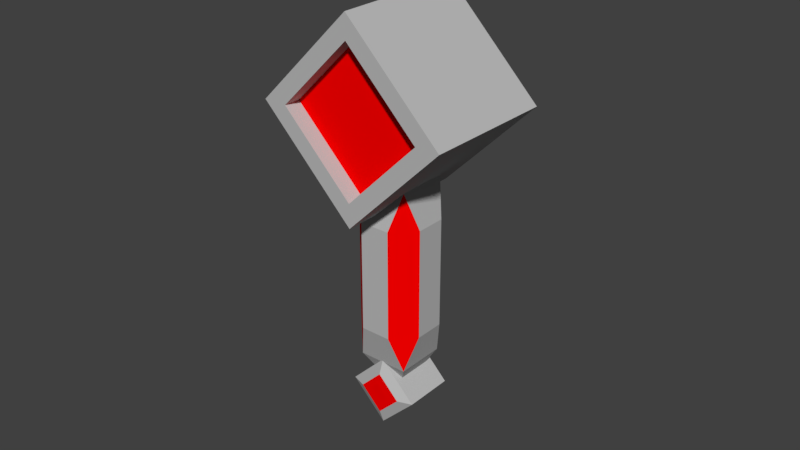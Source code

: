 # Source: Heirophant.blend  (saved by Blender 2.79.0; exported with 4.5.12 LTS)
import bpy
from mathutils import Matrix  # noqa: F401  (used for matrix-valued properties, if any)

bpy.ops.wm.read_factory_settings(use_empty=True)
scene = bpy.context.scene
scene.name = 'Scene'

# ---- collections
col_collection_1 = bpy.data.collections.new('Collection 1'); scene.collection.children.link(col_collection_1)

# ---- materials (node trees are filled in below, after node groups)
mat_gray50 = bpy.data.materials.new('gray50')
mat_gray50.alpha_threshold = 0.0
mat_gray50.use_transparent_shadow = False
mat_gray50.diffuse_color = (0.5, 0.5, 0.5, 1.0)
mat_gray50.roughness = 0.5
mat_red = bpy.data.materials.new('red')
mat_red.alpha_threshold = 0.0
mat_red.use_transparent_shadow = False
mat_red.diffuse_color = (1.0, 0.0, 0.0, 1.0)
mat_red.roughness = 0.5

# ---- material node trees

# ---- world
world_world = bpy.data.worlds.new('World'); scene.world = world_world
world_world.color = (0.05088, 0.05088, 0.05088)
world_world.use_sun_shadow = False
world_world.sun_shadow_jitter_overblur = 0.0
world_world.cycles.sampling_method = 'MANUAL'

# ---- meshes
me_cube = bpy.data.meshes.new('Cube')
me_cube.from_pydata([(-0.75, -1.0, -0.75), (-0.75, -1.0, 0.75), (-0.75, 1.0, -0.75), (-0.75, 1.0, 0.75), (0.75, -1.0, -0.75), (0.75, -1.0, 0.75), (0.75, 1.0, -0.75), (0.75, 1.0, 0.75), (-1.0, -1.0, -1.0), (-1.0, -1.0, 1.0), (-1.0, 1.0, 1.0), (-1.0, 1.0, -1.0), (1.0, 1.0, -1.0), (1.0, 1.0, 1.0), (1.0, -1.0, 1.0), (1.0, -1.0, -1.0), (-0.75, 0.75, 0.75), (-0.75, 0.75, -0.75), (0.75, 0.75, -0.75), (0.75, 0.75, 0.75), (-0.75, -0.75, -0.75), (-0.75, -0.75, 0.75), (0.75, -0.75, 0.75), (0.75, -0.75, -0.75), (2.695, -0.225, -3.013), (0.7473, -0.225, -1.49), (2.695, 0.225, -3.013), (0.7473, 0.225, -1.49), (3.013, -0.225, -2.695), (1.49, -0.225, -0.7473), (3.013, 0.225, -2.695), (1.49, 0.225, -0.7473), (1.904, 0.225, -2.647), (1.904, -0.225, -2.647), (2.647, 0.225, -1.904), (2.647, -0.225, -1.904), (2.116, 0.525, -2.435), (2.116, -0.525, -2.435), (0.9594, -0.525, -1.278), (0.9594, 0.525, -1.278), (1.278, 0.525, -0.9594), (2.435, 0.525, -2.116), (2.435, -0.525, -2.116), (1.278, -0.525, -0.9594), (2.396, -0.375, -2.926), (0.4677, -0.375, -0.998), (0.4677, 0.375, -0.998), (2.396, 0.375, -2.926), (2.926, 0.375, -2.396), (0.998, 0.375, -0.4677), (0.998, -0.375, -0.4677), (2.926, -0.375, -2.396), (2.78, -0.45, -3.23), (2.78, -0.45, -2.78), (2.78, 0.45, -3.23), (2.78, 0.45, -2.78), (3.23, -0.45, -3.23), (3.23, -0.45, -2.78), (3.23, 0.45, -3.23), (3.23, 0.45, -2.78), (2.63, -0.375, -3.38), (2.63, -0.375, -2.63), (2.63, 0.375, -2.63), (2.63, 0.375, -3.38), (3.38, 0.375, -3.38), (3.38, 0.375, -2.63), (3.38, -0.375, -2.63), (3.38, -0.375, -3.38)], [], [(8, 9, 10, 11), (3, 7, 19, 16), (12, 13, 14, 15), (1, 0, 20, 21), (11, 12, 15, 8), (13, 10, 9, 14), (0, 1, 9, 8), (3, 2, 11, 10), (2, 6, 12, 11), (7, 3, 10, 13), (6, 7, 13, 12), (5, 4, 15, 14), (4, 0, 8, 15), (1, 5, 14, 9), (17, 16, 19, 18), (2, 3, 16, 17), (7, 6, 18, 19), (6, 2, 17, 18), (23, 22, 21, 20), (5, 1, 21, 22), (4, 5, 22, 23), (0, 4, 23, 20), (33, 25, 27, 32), (36, 39, 40, 41), (34, 31, 29, 35), (42, 43, 38, 37), (26, 30, 28, 24), (49, 46, 45, 50), (26, 24, 44, 47), (30, 26, 47, 48), (28, 30, 48, 51), (24, 28, 51, 44), (33, 32, 47, 44), (25, 33, 44, 45), (27, 25, 45, 46), (32, 27, 46, 47), (31, 34, 48, 49), (34, 35, 51, 48), (29, 31, 49, 50), (35, 29, 50, 51), (37, 38, 45, 44), (39, 36, 47, 46), (36, 41, 48, 47), (40, 39, 46, 49), (41, 40, 49, 48), (43, 42, 51, 50), (42, 37, 44, 51), (38, 43, 50, 45), (60, 61, 62, 63), (54, 55, 59, 58), (64, 65, 66, 67), (56, 57, 53, 52), (63, 64, 67, 60), (65, 62, 61, 66), (52, 53, 61, 60), (55, 54, 63, 62), (54, 58, 64, 63), (59, 55, 62, 65), (58, 59, 65, 64), (57, 56, 67, 66), (56, 52, 60, 67), (53, 57, 66, 61)])
me_cube.polygons.foreach_set('material_index', [0, 0, 0, 0, 0, 0, 0, 0, 0, 0, 0, 0, 0, 0, 1, 0, 0, 0, 1, 0, 0, 0, 0, 0, 0, 0, 0, 0, 0, 0, 0, 0, 0, 1, 0, 1, 1, 0, 0, 1, 1, 1, 0, 0, 1, 1, 0, 0, 0, 1, 0, 1, 0, 0, 0, 0, 0, 0, 0, 0, 0, 0])
me_cube.materials.append(mat_gray50)
me_cube.materials.append(mat_red)
me_cube.use_remesh_preserve_volume = False
me_cube.use_remesh_preserve_attributes = False
me_cube.use_mirror_vertex_groups = False
me_cube.update()
me_mesh_044 = bpy.data.meshes.new('Mesh.044')
me_mesh_044.from_pydata([(-0.5, -0.5, 0.0), (0.5, -0.5, 0.0), (0.5, 0.5, 0.0), (-0.5, 0.5, 0.0), (-0.5, -0.5, 1.0), (0.5, -0.5, 1.0), (0.5, 0.5, 1.0), (-0.5, 0.5, 1.0)], [], [])
me_mesh_044.use_remesh_preserve_volume = False
me_mesh_044.use_remesh_preserve_attributes = False
me_mesh_044.use_mirror_vertex_groups = False
me_mesh_044.update()

# ---- objects
ob_mountpoint = bpy.data.objects.new('mountPoint', None)
ob_heirophant = bpy.data.objects.new('Heirophant', me_cube)
ob_bounds = bpy.data.objects.new('bounds', me_mesh_044)

# ---- transforms, parenting, visibility, modifiers, constraints
ob_mountpoint.location = (0.0, 0.0, 2.0)
ob_mountpoint.empty_image_offset = (0.0, 0.0)
ob_mountpoint.lineart.crease_threshold = 0.0
ob_heirophant.location = (0.0, 0.0, 5.0)
ob_heirophant.rotation_euler = (0.0, 0.7854, 0.0)
ob_heirophant.lineart.crease_threshold = 0.0
ob_bounds.location = (0.0, 0.0, 0.0)
ob_bounds.scale = (3.0, 2.0, 6.5)
ob_bounds.display_type = 'BOUNDS'
ob_bounds.lineart.crease_threshold = 0.0

# ---- collection membership
col_collection_1.objects.link(ob_mountpoint)
col_collection_1.objects.link(ob_heirophant)
col_collection_1.objects.link(ob_bounds)

# ---- scene / render settings (as saved in the file)
scene.frame_start = 1; scene.frame_end = 250; scene.frame_set(1)
scene.render.engine = 'BLENDER_EEVEE_NEXT'
scene.render.resolution_percentage = 50
scene.render.dither_intensity = 0.0
scene.cycles.use_denoising = False
scene.cycles.samples = 128
scene.cycles.sampling_pattern = 'TABULATED_SOBOL'
scene.cycles.use_adaptive_sampling = False
scene.cycles.use_light_tree = False
scene.cycles.blur_glossy = 0.0
scene.cycles.sample_clamp_indirect = 0.0
scene.view_settings.view_transform = 'Standard'
bpy.context.view_layer.update()

# ---- added for rendering (the .blend has no active camera and no usable light): camera, sun
cam_auto = bpy.data.cameras.new('AutoCamera')
cam_auto.lens = 50.0
cam_auto.sensor_width = 36.0
cam_auto.clip_end = 1000.0
ob_auto_camera = bpy.data.objects.new('AutoCamera', cam_auto)
scene.collection.objects.link(ob_auto_camera)
ob_auto_camera.location = (8.51118, -10.2134, 10.0589)
ob_auto_camera.rotation_euler = (1.09748, -7.21219e-08, 0.694738)
scene.camera = ob_auto_camera
light_auto_sun = bpy.data.lights.new('AutoSun', 'SUN')
light_auto_sun.energy = 3.0
light_auto_sun.angle = 0.0523599
ob_auto_sun = bpy.data.objects.new('AutoSun', light_auto_sun)
scene.collection.objects.link(ob_auto_sun)
ob_auto_sun.rotation_euler = (0.872665, 0.174533, 0.523599)
bpy.context.view_layer.update()
